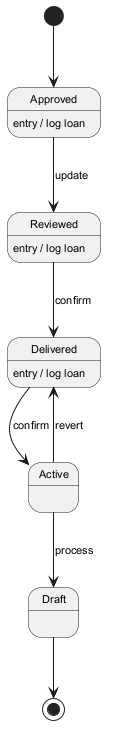

The diagram above was rendered by PlantUML. Its source (embedded in the PNG):
@startuml
skinparam monochrome true
skinparam defaultFontSize 11
[*] --> Approved
Approved --> Reviewed : update
Approved : entry / log loan
Reviewed --> Delivered : confirm
Reviewed : entry / log loan
Delivered --> Active : confirm
Delivered : entry / log loan
Active --> Draft : process
Active --> Delivered : revert
Draft --> [*]
@enduml